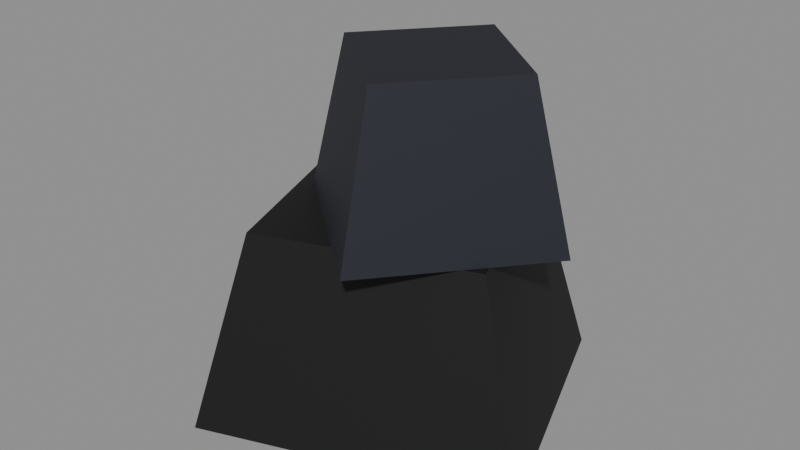 # Source: coal.blend  (saved by Blender 5.2.44; exported with 4.5.12 LTS)
import bpy
from mathutils import Matrix  # noqa: F401  (used for matrix-valued properties, if any)

bpy.ops.wm.read_factory_settings(use_empty=True)
scene = bpy.context.scene
scene.name = 'Scene'

# ---- collections
col_col_lowpoly = bpy.data.collections.new('COL_LowPoly'); scene.collection.children.link(col_col_lowpoly)

# ---- images (referenced by path relative to the original .blend; pixels are not part of the script)
import os
ASSET_DIR = os.environ.get("B2B_ASSET_DIR", "")  # directory of the original .blend (textures are referenced by path, not embedded)
HERE = os.path.dirname(os.path.abspath(__file__))  # packed textures are extracted next to this script under _unpacked/

def load_image(name, relpath, width, height, colorspace="sRGB"):
    """Load a texture the original file referenced (path relative to the .blend, or extracted next to this script)."""
    p = next((c for c in (os.path.join(HERE, relpath), os.path.join(ASSET_DIR, relpath)) if relpath and os.path.exists(c)), "")
    if p:
        img = bpy.data.images.load(p, check_existing=True)
        img.name = name
    else:  # same state as the original file: an image datablock whose file is absent (Cycles renders it pink)
        img = bpy.data.images.new(name, width, height)
        img.source = "FILE"
        img.filepath = "//" + (relpath or name)
    img.colorspace_settings.name = colorspace
    return img
img_coal_basecolor = load_image('coal_BaseColor', '_unpacked/coal_BaseColor.88415ec4.png', 128, 96, 'sRGB')
img_coal_maskmap = load_image('coal_MaskMap', '_unpacked/coal_MaskMap.5499ce6d.png', 128, 96, 'Non-Color')

# ---- materials (node trees are filled in below, after node groups)
mat_m_coal = bpy.data.materials.new('M_coal')

# ---- material node trees
mat_m_coal.use_nodes = True; mat_m_coal.node_tree.nodes.clear()
_N = mat_m_coal.node_tree.nodes; _L = mat_m_coal.node_tree.links
n0 = _N.new('ShaderNodeBsdfPrincipled'); n0.name = 'Principled BSDF'; n0.location = (-200, 100)
n0.inputs[10].default_value = 0.005
n1 = _N.new('ShaderNodeOutputMaterial'); n1.name = 'Material Output'; n1.location = (200, 100)
n2 = _N.new('ShaderNodeTexImage'); n2.name = 'Image Texture'; n2.location = (0, 0)
n2.image = img_coal_basecolor
n2.interpolation = 'Closest'
n3 = _N.new('ShaderNodeTexImage'); n3.name = 'Image Texture.001'; n3.location = (0, 0)
n3.image = img_coal_maskmap
n3.interpolation = 'Closest'
n4 = _N.new('ShaderNodeSeparateColor'); n4.name = 'Separate Color'; n4.location = (0, 0)
n5 = _N.new('ShaderNodeMath'); n5.name = 'Math'; n5.location = (0, 0)
n5.operation = 'SUBTRACT'
n5.inputs[0].default_value = 1.0
_L.new(n0.outputs[0], n1.inputs[0])
_L.new(n2.outputs[0], n0.inputs[0])
_L.new(n3.outputs[0], n4.inputs[0])
_L.new(n4.outputs[0], n0.inputs[1])
_L.new(n3.outputs[1], n5.inputs[1])
_L.new(n5.outputs[0], n0.inputs[2])
n1.is_active_output = True

# ---- meshes
me_coal = bpy.data.meshes.new('coal')
me_coal.from_pydata([(-0.05123, -0.09314, 0.0), (0.09912, -0.03842, 0.0), (0.05123, 0.09314, 0.0), (-0.09912, 0.03842, 0.0), (-0.03586, -0.0652, 0.1), (0.06938, -0.02689, 0.1), (0.03586, 0.0652, 0.1), (-0.06938, 0.02689, 0.1), (0.02616, -0.07044, 0.1), (0.09044, 0.006163, 0.1), (0.01384, 0.07044, 0.1), (-0.05044, -0.006163, 0.1), (0.02431, -0.04931, 0.18), (0.06931, 0.004314, 0.18), (0.01569, 0.04931, 0.18), (-0.02931, -0.004314, 0.18)], [], [(0, 3, 2, 1), (4, 5, 6, 7), (0, 1, 5, 4), (1, 2, 6, 5), (2, 3, 7, 6), (3, 0, 4, 7), (8, 11, 10, 9), (12, 13, 14, 15), (8, 9, 13, 12), (9, 10, 14, 13), (10, 11, 15, 14), (11, 8, 12, 15)])
_uv = me_coal.uv_layers.new(name='UVMap')
_uv.uv.foreach_set('vector', [0.1875, 0.75, 0.1875, 0.75, 0.1875, 0.75, 0.1875, 0.75, 0.1875, 0.75, 0.1875, 0.75, 0.1875, 0.75, 0.1875, 0.75, 0.1875, 0.75, 0.1875, 0.75, 0.1875, 0.75, 0.1875, 0.75, 0.1875, 0.75, 0.1875, 0.75, 0.1875, 0.75, 0.1875, 0.75, 0.1875, 0.75, 0.1875, 0.75, 0.1875, 0.75, 0.1875, 0.75, 0.1875, 0.75, 0.1875, 0.75, 0.1875, 0.75, 0.1875, 0.75, 0.3125, 0.75, 0.3125, 0.75, 0.3125, 0.75, 0.3125, 0.75, 0.3125, 0.75, 0.3125, 0.75, 0.3125, 0.75, 0.3125, 0.75, 0.3125, 0.75, 0.3125, 0.75, 0.3125, 0.75, 0.3125, 0.75, 0.3125, 0.75, 0.3125, 0.75, 0.3125, 0.75, 0.3125, 0.75, 0.3125, 0.75, 0.3125, 0.75, 0.3125, 0.75, 0.3125, 0.75, 0.3125, 0.75, 0.3125, 0.75, 0.3125, 0.75, 0.3125, 0.75])
me_coal.materials.append(mat_m_coal)
me_coal.update()

# ---- objects
ob_coal = bpy.data.objects.new('coal', me_coal)

# ---- transforms, parenting, visibility, modifiers, constraints
ob_coal.location = (0.0, 0.0, 0.0)

# ---- collection membership
col_col_lowpoly.objects.link(ob_coal)

# ---- scene / render settings (as saved in the file)
scene.frame_start = 1; scene.frame_end = 250; scene.frame_set(1)
scene.render.engine = 'BLENDER_EEVEE_NEXT'
scene.render.bake_bias = 0.0
scene.render.bake_samples = 0
scene.render.compositor_device = 'GPU'
scene.eevee.use_volume_custom_range = False
scene.eevee.fast_gi_thickness_near = 0.1
scene.eevee.fast_gi_thickness_far = 0.0
scene.eevee.ray_tracing_options.screen_trace_thickness = 0.1
bpy.context.view_layer.update()

# ---- added for rendering (the .blend has no active camera and no usable light): camera, sun + grey world if the file has none
cam_auto = bpy.data.cameras.new('AutoCamera')
cam_auto.lens = 50.0
cam_auto.sensor_width = 36.0
cam_auto.clip_end = 1000.0
ob_auto_camera = bpy.data.objects.new('AutoCamera', cam_auto)
scene.collection.objects.link(ob_auto_camera)
ob_auto_camera.location = (0.301795, -0.362154, 0.331436)
ob_auto_camera.rotation_euler = (1.09748, -7.21219e-08, 0.694738)
scene.camera = ob_auto_camera
light_auto_sun = bpy.data.lights.new('AutoSun', 'SUN')
light_auto_sun.energy = 3.0
light_auto_sun.angle = 0.0523599
ob_auto_sun = bpy.data.objects.new('AutoSun', light_auto_sun)
scene.collection.objects.link(ob_auto_sun)
ob_auto_sun.rotation_euler = (0.872665, 0.174533, 0.523599)
if scene.world is None:
    world_auto = bpy.data.worlds.new('AutoWorld')
    world_auto.color = (0.3, 0.3, 0.3)
    scene.world = world_auto
bpy.context.view_layer.update()
